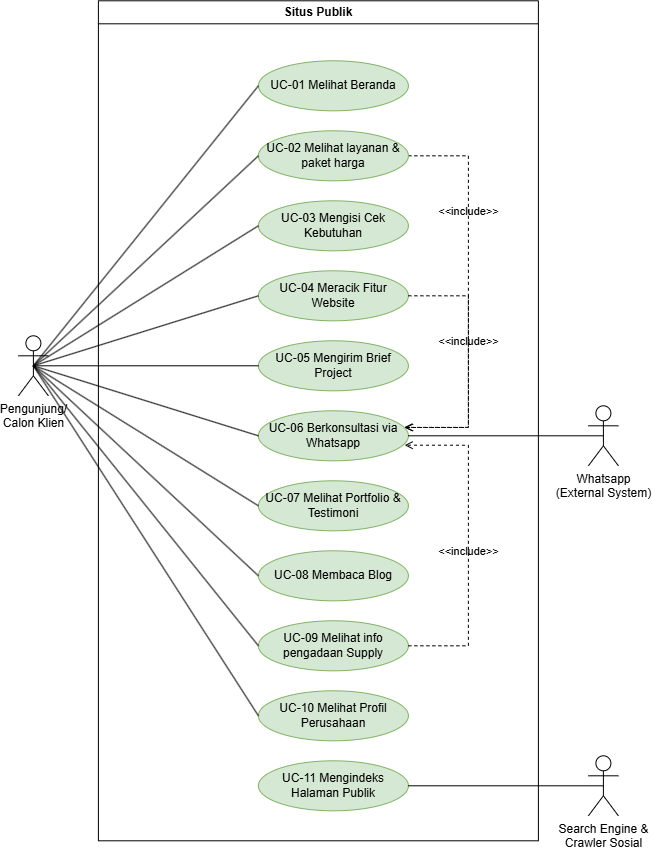

The diagram above was exported from draw.io. Its source (the exported page's mxGraphModel, read from the mxfile embedded in the PNG):
<mxGraphModel dx="2009" dy="1066" grid="1" gridSize="10" guides="1" tooltips="1" connect="1" arrows="1" fold="1" page="1" pageScale="1" pageWidth="850" pageHeight="1100" math="0" shadow="0">
  <root>
    <mxCell id="0" />
    <mxCell id="1" parent="0" />
    <mxCell id="2" parent="1" style="shape=umlActor;html=1;verticalLabelPosition=bottom;verticalAlign=top;align=center;" value="Pengunjung/&lt;div&gt;Calon Klien&lt;/div&gt;" vertex="1">
      <mxGeometry height="60" width="30" x="125" y="495" as="geometry" />
    </mxCell>
    <mxCell id="3" parent="1" style="swimlane;whiteSpace=wrap;html=1;startSize=23;" value="&lt;font style=&quot;font-size: 12px;&quot;&gt;Situs Publik&lt;/font&gt;" vertex="1">
      <mxGeometry height="840" width="440" x="205" y="160" as="geometry">
        <mxRectangle height="30" width="200" x="390" y="160" as="alternateBounds" />
      </mxGeometry>
    </mxCell>
    <mxCell id="4" parent="3" style="ellipse;whiteSpace=wrap;html=1;align=center;fontStyle=0;fillColor=#d5e8d4;strokeColor=#82b366;" value="&lt;span&gt;UC-03 Mengisi Cek Kebutuhan&lt;/span&gt;" vertex="1">
      <mxGeometry height="50" width="150" x="160" y="200" as="geometry" />
    </mxCell>
    <mxCell id="5" parent="3" style="ellipse;whiteSpace=wrap;html=1;fontStyle=0;fillColor=#d5e8d4;strokeColor=#82b366;" value="UC-05 Mengirim Brief Project" vertex="1">
      <mxGeometry height="50" width="150" x="160" y="340" as="geometry" />
    </mxCell>
    <mxCell id="6" edge="1" parent="3" source="12" style="edgeStyle=orthogonalEdgeStyle;html=1;endArrow=open;verticalAlign=bottom;dashed=1;labelBackgroundColor=none;rounded=0;exitX=1;exitY=0.5;exitDx=0;exitDy=0;entryX=0.977;entryY=0.334;entryDx=0;entryDy=0;entryPerimeter=0;" target="7" value="&amp;lt;&amp;lt;include&amp;gt;&amp;gt;">
      <mxGeometry relative="1" width="160" x="-0.3675" as="geometry">
        <mxPoint as="offset" />
        <Array as="points">
          <mxPoint x="370" y="155.06" />
          <mxPoint x="370" y="426.71" />
        </Array>
        <mxPoint x="410" y="150" as="sourcePoint" />
        <mxPoint x="410" y="270" as="targetPoint" />
      </mxGeometry>
    </mxCell>
    <mxCell id="7" parent="3" style="ellipse;whiteSpace=wrap;html=1;fontStyle=0;fillColor=#d5e8d4;strokeColor=#82b366;" value="UC-06 Berkonsultasi via Whatsapp" vertex="1">
      <mxGeometry height="50" width="150" x="160" y="410" as="geometry" />
    </mxCell>
    <mxCell id="8" parent="3" style="ellipse;whiteSpace=wrap;html=1;fontStyle=0;fillColor=#d5e8d4;strokeColor=#82b366;" value="UC-09 Melihat info pengadaan Supply" vertex="1">
      <mxGeometry height="50" width="150" x="160" y="620" as="geometry" />
    </mxCell>
    <mxCell id="9" parent="3" style="ellipse;whiteSpace=wrap;html=1;fontStyle=0;fillColor=#d5e8d4;strokeColor=#82b366;" value="UC-10 Melihat Profil Perusahaan" vertex="1">
      <mxGeometry height="50" width="150" x="160" y="690" as="geometry" />
    </mxCell>
    <mxCell id="10" parent="3" style="ellipse;whiteSpace=wrap;html=1;fontStyle=0;fillColor=#d5e8d4;strokeColor=#82b366;" value="UC-07 Melihat Portfolio &amp;amp; Testimoni" vertex="1">
      <mxGeometry height="50" width="150" x="160" y="480" as="geometry" />
    </mxCell>
    <mxCell id="11" parent="3" style="ellipse;whiteSpace=wrap;html=1;fontStyle=0;fillColor=#d5e8d4;strokeColor=#82b366;" value="UC-01 Melihat Beranda" vertex="1">
      <mxGeometry height="50" width="150" x="160" y="60" as="geometry" />
    </mxCell>
    <mxCell id="12" parent="3" style="ellipse;whiteSpace=wrap;html=1;fontStyle=0;fillColor=#d5e8d4;strokeColor=#82b366;" value="UC-02 Melihat layanan &amp;amp; paket harga" vertex="1">
      <mxGeometry height="50" width="150" x="160" y="130" as="geometry" />
    </mxCell>
    <mxCell id="13" parent="3" style="ellipse;whiteSpace=wrap;html=1;fontStyle=0;fillColor=#d5e8d4;strokeColor=#82b366;" value="UC-08 Membaca Blog" vertex="1">
      <mxGeometry height="50" width="150" x="160" y="550" as="geometry" />
    </mxCell>
    <mxCell id="14" parent="3" style="ellipse;whiteSpace=wrap;html=1;fontStyle=0;fillColor=#d5e8d4;strokeColor=#82b366;" value="UC-11 Mengindeks Halaman Publik" vertex="1">
      <mxGeometry height="50" width="150" x="160" y="760" as="geometry" />
    </mxCell>
    <mxCell id="15" parent="3" style="ellipse;whiteSpace=wrap;html=1;fontStyle=0;fillColor=#d5e8d4;strokeColor=#82b366;" value="UC-04 Meracik Fitur Website" vertex="1">
      <mxGeometry height="50" width="150" x="160" y="270" as="geometry" />
    </mxCell>
    <mxCell id="16" edge="1" parent="3" source="15" style="edgeStyle=orthogonalEdgeStyle;html=1;endArrow=open;verticalAlign=bottom;dashed=1;labelBackgroundColor=none;rounded=0;exitX=1;exitY=0.5;exitDx=0;exitDy=0;entryX=0.972;entryY=0.331;entryDx=0;entryDy=0;entryPerimeter=0;" target="7" value="&amp;lt;&amp;lt;include&amp;gt;&amp;gt;">
      <mxGeometry relative="1" width="160" x="-0.1011" as="geometry">
        <mxPoint as="offset" />
        <Array as="points">
          <mxPoint x="370.03" y="295.03" />
          <mxPoint x="370.03" y="426.57" />
        </Array>
        <mxPoint x="320" y="165" as="sourcePoint" />
        <mxPoint x="317" y="437" as="targetPoint" />
      </mxGeometry>
    </mxCell>
    <mxCell id="17" edge="1" parent="3" source="8" style="edgeStyle=orthogonalEdgeStyle;html=1;endArrow=open;verticalAlign=bottom;dashed=1;labelBackgroundColor=none;rounded=0;exitX=1;exitY=0.5;exitDx=0;exitDy=0;entryX=0.975;entryY=0.688;entryDx=0;entryDy=0;entryPerimeter=0;" target="7" value="&amp;lt;&amp;lt;include&amp;gt;&amp;gt;">
      <mxGeometry relative="1" width="160" x="-0.1011" as="geometry">
        <mxPoint as="offset" />
        <Array as="points">
          <mxPoint x="370" y="645" />
          <mxPoint x="370" y="444.39" />
        </Array>
        <mxPoint x="344" y="520" as="sourcePoint" />
        <mxPoint x="340" y="652" as="targetPoint" />
      </mxGeometry>
    </mxCell>
    <mxCell id="18" edge="1" parent="1" source="2" style="edgeStyle=none;html=1;endArrow=none;verticalAlign=bottom;rounded=0;entryX=0;entryY=0.5;entryDx=0;entryDy=0;exitX=0.5;exitY=0.5;exitDx=0;exitDy=0;exitPerimeter=0;" target="4" value="">
      <mxGeometry relative="1" width="160" as="geometry">
        <mxPoint x="335" y="455" as="sourcePoint" />
        <mxPoint x="495" y="455" as="targetPoint" />
      </mxGeometry>
    </mxCell>
    <mxCell id="19" edge="1" parent="1" source="2" style="edgeStyle=none;html=1;endArrow=none;verticalAlign=bottom;rounded=0;entryX=0;entryY=0.5;entryDx=0;entryDy=0;exitX=0.5;exitY=0.5;exitDx=0;exitDy=0;exitPerimeter=0;" target="5" value="">
      <mxGeometry relative="1" width="160" as="geometry">
        <mxPoint x="155" y="265" as="sourcePoint" />
        <mxPoint x="425" y="465" as="targetPoint" />
      </mxGeometry>
    </mxCell>
    <mxCell id="20" edge="1" parent="1" source="2" style="edgeStyle=none;html=1;endArrow=none;verticalAlign=bottom;rounded=0;exitX=0.5;exitY=0.5;exitDx=0;exitDy=0;exitPerimeter=0;entryX=0;entryY=0.5;entryDx=0;entryDy=0;" target="7" value="">
      <mxGeometry relative="1" width="160" as="geometry">
        <mxPoint x="135" y="430" as="sourcePoint" />
        <mxPoint x="295" y="430" as="targetPoint" />
      </mxGeometry>
    </mxCell>
    <mxCell id="21" edge="1" parent="1" source="2" style="edgeStyle=none;html=1;endArrow=none;verticalAlign=bottom;rounded=0;exitX=0.5;exitY=0.5;exitDx=0;exitDy=0;exitPerimeter=0;entryX=0;entryY=0.5;entryDx=0;entryDy=0;" target="8" value="">
      <mxGeometry relative="1" width="160" as="geometry">
        <mxPoint x="115" y="400" as="sourcePoint" />
        <mxPoint x="320" y="900" as="targetPoint" />
      </mxGeometry>
    </mxCell>
    <mxCell id="22" edge="1" parent="1" source="2" style="edgeStyle=none;html=1;endArrow=none;verticalAlign=bottom;rounded=0;exitX=0.5;exitY=0.5;exitDx=0;exitDy=0;exitPerimeter=0;entryX=0;entryY=0.5;entryDx=0;entryDy=0;" target="9" value="">
      <mxGeometry relative="1" width="160" as="geometry">
        <mxPoint x="45" y="640" as="sourcePoint" />
        <mxPoint x="280" y="1035" as="targetPoint" />
      </mxGeometry>
    </mxCell>
    <mxCell id="23" edge="1" parent="1" source="2" style="edgeStyle=none;html=1;endArrow=none;verticalAlign=bottom;rounded=0;entryX=0;entryY=0.5;entryDx=0;entryDy=0;exitX=0.5;exitY=0.5;exitDx=0;exitDy=0;exitPerimeter=0;" target="11" value="">
      <mxGeometry relative="1" width="160" as="geometry">
        <mxPoint x="115" y="310" as="sourcePoint" />
        <mxPoint x="275" y="310" as="targetPoint" />
      </mxGeometry>
    </mxCell>
    <mxCell id="24" edge="1" parent="1" source="2" style="edgeStyle=none;html=1;endArrow=none;verticalAlign=bottom;rounded=0;exitX=0.5;exitY=0.5;exitDx=0;exitDy=0;exitPerimeter=0;entryX=0;entryY=0.5;entryDx=0;entryDy=0;" target="12" value="">
      <mxGeometry relative="1" width="160" as="geometry">
        <mxPoint x="245" y="530" as="sourcePoint" />
        <mxPoint x="275" y="410" as="targetPoint" />
      </mxGeometry>
    </mxCell>
    <mxCell id="25" edge="1" parent="1" source="2" style="edgeStyle=none;html=1;endArrow=none;verticalAlign=bottom;rounded=0;exitX=0.5;exitY=0.5;exitDx=0;exitDy=0;exitPerimeter=0;entryX=0;entryY=0.5;entryDx=0;entryDy=0;" target="10" value="">
      <mxGeometry relative="1" width="160" as="geometry">
        <mxPoint x="120" y="520" as="sourcePoint" />
        <mxPoint x="375" y="785" as="targetPoint" />
      </mxGeometry>
    </mxCell>
    <mxCell id="26" edge="1" parent="1" source="2" style="edgeStyle=none;html=1;endArrow=none;verticalAlign=bottom;rounded=0;exitX=0.5;exitY=0.5;exitDx=0;exitDy=0;exitPerimeter=0;entryX=0;entryY=0.5;entryDx=0;entryDy=0;" target="15" value="">
      <mxGeometry relative="1" width="160" as="geometry">
        <mxPoint x="120" y="520" as="sourcePoint" />
        <mxPoint x="375" y="895" as="targetPoint" />
      </mxGeometry>
    </mxCell>
    <mxCell id="27" edge="1" parent="1" source="2" style="edgeStyle=none;html=1;endArrow=none;verticalAlign=bottom;rounded=0;exitX=0.5;exitY=0.5;exitDx=0;exitDy=0;exitPerimeter=0;entryX=0;entryY=0.5;entryDx=0;entryDy=0;" target="13" value="">
      <mxGeometry relative="1" width="160" as="geometry">
        <mxPoint x="120" y="520" as="sourcePoint" />
        <mxPoint x="375" y="565" as="targetPoint" />
      </mxGeometry>
    </mxCell>
    <mxCell id="28" parent="1" style="shape=umlActor;html=1;verticalLabelPosition=bottom;verticalAlign=top;align=center;" value="Whatsapp&lt;div&gt;(External System)&lt;/div&gt;" vertex="1">
      <mxGeometry height="60" width="30" x="695" y="565" as="geometry" />
    </mxCell>
    <mxCell id="29" parent="1" style="shape=umlActor;html=1;verticalLabelPosition=bottom;verticalAlign=top;align=center;" value="Search Engine &amp;amp;&lt;div&gt;Crawler Sosial&lt;/div&gt;" vertex="1">
      <mxGeometry height="60" width="30" x="695" y="915" as="geometry" />
    </mxCell>
    <mxCell id="30" edge="1" parent="1" source="7" style="edgeStyle=none;html=1;endArrow=none;verticalAlign=bottom;rounded=0;entryX=0.5;entryY=0.5;entryDx=0;entryDy=0;exitX=1;exitY=0.5;exitDx=0;exitDy=0;entryPerimeter=0;" target="28" value="">
      <mxGeometry relative="1" width="160" as="geometry">
        <mxPoint x="805" y="820" as="sourcePoint" />
        <mxPoint x="1060" y="470" as="targetPoint" />
      </mxGeometry>
    </mxCell>
    <mxCell id="31" edge="1" parent="1" source="14" style="edgeStyle=none;html=1;endArrow=none;verticalAlign=bottom;rounded=0;entryX=0.5;entryY=0.5;entryDx=0;entryDy=0;exitX=1;exitY=0.5;exitDx=0;exitDy=0;entryPerimeter=0;" target="29" value="">
      <mxGeometry relative="1" width="160" as="geometry">
        <mxPoint x="525" y="605" as="sourcePoint" />
        <mxPoint x="770" y="605" as="targetPoint" />
      </mxGeometry>
    </mxCell>
  </root>
</mxGraphModel>